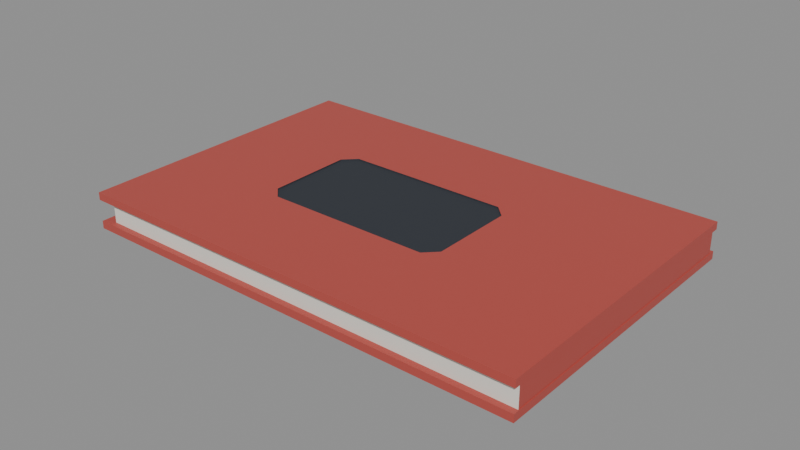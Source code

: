 # Source: pocket_notebook.blend  (saved by Blender 4.0.36; exported with 4.5.12 LTS)
import bpy
from mathutils import Matrix  # noqa: F401  (used for matrix-valued properties, if any)

bpy.ops.wm.read_factory_settings(use_empty=True)
scene = bpy.context.scene
scene.name = 'Scene'

# ---- materials (node trees are filled in below, after node groups)
mat_prop_pocket_notebook_plastic_red = bpy.data.materials.new('Prop_pocket_notebook_plastic_red')
mat_prop_pocket_notebook_plastic_red.use_transparent_shadow = False
mat_prop_pocket_notebook_plastic_red.diffuse_color = (0.48, 0.075, 0.06, 1.0)
mat_prop_pocket_notebook_paper = bpy.data.materials.new('Prop_pocket_notebook_paper')
mat_prop_pocket_notebook_paper.use_transparent_shadow = False
mat_prop_pocket_notebook_paper.diffuse_color = (0.8, 0.775, 0.7, 1.0)
mat_prop_pocket_notebook_ink = bpy.data.materials.new('Prop_pocket_notebook_ink')
mat_prop_pocket_notebook_ink.use_transparent_shadow = False
mat_prop_pocket_notebook_ink.diffuse_color = (0.03, 0.035, 0.045, 1.0)

# ---- material node trees
mat_prop_pocket_notebook_plastic_red.use_nodes = True; mat_prop_pocket_notebook_plastic_red.node_tree.nodes.clear()
_N = mat_prop_pocket_notebook_plastic_red.node_tree.nodes; _L = mat_prop_pocket_notebook_plastic_red.node_tree.links
n0 = _N.new('ShaderNodeBsdfPrincipled'); n0.name = 'Principled BSDF'; n0.location = (10, 300)
n0.inputs[0].default_value = (0.48, 0.075, 0.06, 1.0)
n0.inputs[2].default_value = 0.48
n0.inputs[3].default_value = 1.45
n1 = _N.new('ShaderNodeOutputMaterial'); n1.name = 'Material Output'; n1.location = (300, 300)
_L.new(n0.outputs[0], n1.inputs[0])
n1.is_active_output = True
mat_prop_pocket_notebook_paper.use_nodes = True; mat_prop_pocket_notebook_paper.node_tree.nodes.clear()
_N = mat_prop_pocket_notebook_paper.node_tree.nodes; _L = mat_prop_pocket_notebook_paper.node_tree.links
n0 = _N.new('ShaderNodeBsdfPrincipled'); n0.name = 'Principled BSDF'; n0.location = (10, 300)
n0.inputs[0].default_value = (0.8, 0.775, 0.7, 1.0)
n0.inputs[2].default_value = 0.9
n0.inputs[3].default_value = 1.45
n1 = _N.new('ShaderNodeOutputMaterial'); n1.name = 'Material Output'; n1.location = (300, 300)
_L.new(n0.outputs[0], n1.inputs[0])
n1.is_active_output = True
mat_prop_pocket_notebook_ink.use_nodes = True; mat_prop_pocket_notebook_ink.node_tree.nodes.clear()
_N = mat_prop_pocket_notebook_ink.node_tree.nodes; _L = mat_prop_pocket_notebook_ink.node_tree.links
n0 = _N.new('ShaderNodeBsdfPrincipled'); n0.name = 'Principled BSDF'; n0.location = (10, 300)
n0.inputs[0].default_value = (0.03, 0.035, 0.045, 1.0)
n0.inputs[2].default_value = 0.75
n0.inputs[3].default_value = 1.45
n1 = _N.new('ShaderNodeOutputMaterial'); n1.name = 'Material Output'; n1.location = (300, 300)
_L.new(n0.outputs[0], n1.inputs[0])
n1.is_active_output = True

# ---- meshes
me_pocket_notebook_mesh = bpy.data.meshes.new('pocket_notebook_Mesh')
me_pocket_notebook_mesh.from_pydata([(0.026, 0.014, 0.0056), (-0.075, -0.05, -0.006), (0.022, 0.018, 0.0056), (-0.075, -0.05, 0.0035), (0.075, -0.05, -0.006), (-0.032, 0.018, 0.0056), (-0.036, 0.014, 0.0056), (0.075, -0.05, 0.0035), (-0.036, -0.014, 0.0056), (0.075, 0.05, -0.006), (0.075, 0.05, 0.0035), (-0.032, -0.018, 0.0056), (0.022, -0.018, 0.0056), (-0.075, 0.05, -0.006), (0.026, -0.014, 0.0056), (-0.075, 0.05, 0.0035), (-0.075, -0.05, -0.0035), (-0.075, -0.05, 0.006), (0.075, -0.05, 0.006), (0.075, -0.05, -0.0035), (0.075, 0.05, 0.006), (-0.075, 0.05, 0.006), (0.075, 0.05, -0.0035), (-0.075, 0.05, -0.0035), (-0.071, -0.048, -0.0035), (0.0748, -0.048, -0.0035), (0.0748, 0.048, -0.0035), (-0.071, 0.048, -0.0035), (0.0748, -0.048, 0.0035), (-0.071, -0.048, 0.0035), (0.0748, 0.048, 0.0035), (-0.071, 0.048, 0.0035), (0.026, -0.014, 0.006), (0.026, 0.014, 0.006), (0.022, -0.018, 0.006), (-0.036, 0.014, 0.006), (-0.036, -0.014, 0.006), (0.022, 0.018, 0.006), (-0.032, -0.018, 0.006), (-0.032, 0.018, 0.006)], [], [(1, 19, 16), (4, 22, 19), (9, 23, 22), (13, 16, 23), (13, 4, 1), (25, 22, 26), (27, 23, 16), (29, 25, 28), (28, 26, 30), (26, 31, 30), (27, 29, 31), (3, 18, 17), (7, 20, 18), (10, 21, 20), (15, 17, 21), (10, 28, 30), (3, 15, 29), (18, 20, 32), (35, 17, 36), (37, 0, 33), (39, 2, 37), (35, 5, 39), (36, 6, 35), (38, 8, 36), (12, 38, 34), (14, 34, 32), (0, 32, 33), (12, 14, 2), (1, 4, 19), (4, 9, 22), (9, 13, 23), (13, 1, 16), (13, 9, 4), (25, 19, 22), (27, 26, 22), (16, 19, 24), (19, 25, 24), (27, 22, 23), (16, 24, 27), (29, 24, 25), (28, 25, 26), (26, 27, 31), (27, 24, 29), (3, 7, 18), (7, 10, 20), (10, 15, 21), (15, 3, 17), (10, 7, 28), (29, 28, 7), (15, 10, 31), (10, 30, 31), (29, 7, 3), (15, 31, 29), (38, 36, 17), (21, 35, 39), (21, 39, 37), (38, 17, 34), (17, 18, 34), (20, 21, 37), (20, 37, 33), (32, 34, 18), (20, 33, 32), (35, 21, 17), (37, 2, 0), (39, 5, 2), (35, 6, 5), (36, 8, 6), (38, 11, 8), (12, 11, 38), (14, 12, 34), (0, 14, 32), (14, 0, 2), (2, 5, 11), (5, 6, 11), (6, 8, 11), (11, 12, 2)])
me_pocket_notebook_mesh.polygons.foreach_set('material_index', [0, 0, 0, 0, 0, 0, 0, 1, 0, 1, 1, 0, 0, 0, 0, 0, 0, 0, 0, 2, 2, 2, 2, 2, 2, 2, 2, 2, 0, 0, 0, 0, 0, 0, 0, 0, 0, 0, 0, 1, 0, 1, 1, 0, 0, 0, 0, 0, 0, 0, 0, 0, 0, 0, 0, 0, 0, 0, 0, 0, 0, 0, 0, 2, 2, 2, 2, 2, 2, 2, 2, 2, 2, 2, 2, 2])
me_pocket_notebook_mesh.materials.append(mat_prop_pocket_notebook_plastic_red)
me_pocket_notebook_mesh.materials.append(mat_prop_pocket_notebook_paper)
me_pocket_notebook_mesh.materials.append(mat_prop_pocket_notebook_ink)
me_pocket_notebook_mesh.update()

# ---- objects
ob_pocket_notebook = bpy.data.objects.new('pocket_notebook', me_pocket_notebook_mesh)

# ---- transforms, parenting, visibility, modifiers, constraints
ob_pocket_notebook.location = (0.0, 0.0, 0.0)

# ---- collection membership
scene.collection.objects.link(ob_pocket_notebook)

# ---- scene / render settings (as saved in the file)
scene.frame_start = 1; scene.frame_end = 250; scene.frame_set(1)
scene.render.engine = 'BLENDER_EEVEE_NEXT'
scene.cycles.sampling_pattern = 'TABULATED_SOBOL'
bpy.context.view_layer.update()

# ---- added for rendering (the .blend has no active camera and no usable light): camera, sun + grey world if the file has none
cam_auto = bpy.data.cameras.new('AutoCamera')
cam_auto.lens = 50.0
cam_auto.sensor_width = 36.0
cam_auto.clip_end = 1000.0
ob_auto_camera = bpy.data.objects.new('AutoCamera', cam_auto)
scene.collection.objects.link(ob_auto_camera)
ob_auto_camera.location = (0.185045, -0.222054, 0.148036)
ob_auto_camera.rotation_euler = (1.09748, -7.21219e-08, 0.694738)
scene.camera = ob_auto_camera
light_auto_sun = bpy.data.lights.new('AutoSun', 'SUN')
light_auto_sun.energy = 3.0
light_auto_sun.angle = 0.0523599
ob_auto_sun = bpy.data.objects.new('AutoSun', light_auto_sun)
scene.collection.objects.link(ob_auto_sun)
ob_auto_sun.rotation_euler = (0.872665, 0.174533, 0.523599)
if scene.world is None:
    world_auto = bpy.data.worlds.new('AutoWorld')
    world_auto.color = (0.3, 0.3, 0.3)
    scene.world = world_auto
bpy.context.view_layer.update()

